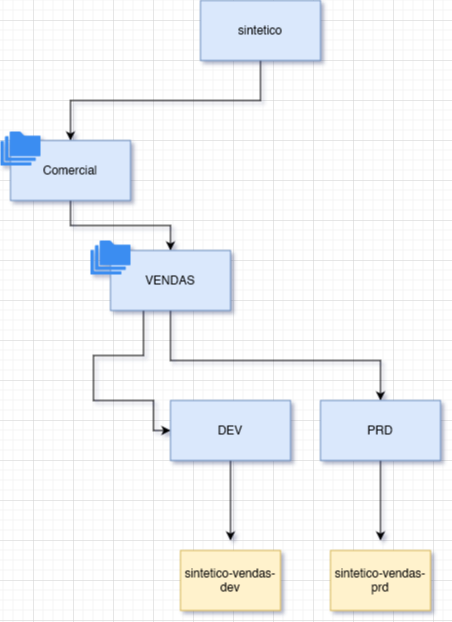

The diagram above was exported from draw.io. Its source (the exported page's mxGraphModel, read from the mxfile embedded in the PNG):
<mxGraphModel dx="868" dy="508" grid="1" gridSize="10" guides="1" tooltips="1" connect="1" arrows="1" fold="1" page="1" pageScale="1" pageWidth="827" pageHeight="1169" math="0" shadow="0">
  <root>
    <mxCell id="0" />
    <mxCell id="1" parent="0" />
    <mxCell id="lwq8H0B81Pt8OWV8RZo5-4" value="" style="edgeStyle=orthogonalEdgeStyle;rounded=0;orthogonalLoop=1;jettySize=auto;html=1;" parent="1" source="lwq8H0B81Pt8OWV8RZo5-1" target="lwq8H0B81Pt8OWV8RZo5-3" edge="1">
      <mxGeometry relative="1" as="geometry">
        <Array as="points">
          <mxPoint x="507" y="160" />
          <mxPoint x="317" y="160" />
        </Array>
      </mxGeometry>
    </mxCell>
    <mxCell id="lwq8H0B81Pt8OWV8RZo5-1" value="sintetico" style="rounded=0;whiteSpace=wrap;html=1;fillColor=#dae8fc;strokeColor=#6c8ebf;" parent="1" vertex="1">
      <mxGeometry x="447" y="60" width="120" height="60" as="geometry" />
    </mxCell>
    <mxCell id="lwq8H0B81Pt8OWV8RZo5-17" style="edgeStyle=orthogonalEdgeStyle;rounded=0;orthogonalLoop=1;jettySize=auto;html=1;" parent="1" source="lwq8H0B81Pt8OWV8RZo5-3" target="lwq8H0B81Pt8OWV8RZo5-11" edge="1">
      <mxGeometry relative="1" as="geometry" />
    </mxCell>
    <mxCell id="lwq8H0B81Pt8OWV8RZo5-3" value="Comercial" style="whiteSpace=wrap;html=1;fillColor=#dae8fc;strokeColor=#6c8ebf;rounded=0;" parent="1" vertex="1">
      <mxGeometry x="257" y="200" width="120" height="60" as="geometry" />
    </mxCell>
    <mxCell id="lwq8H0B81Pt8OWV8RZo5-8" value="" style="sketch=0;html=1;aspect=fixed;strokeColor=none;shadow=0;align=center;verticalAlign=top;fillColor=#3B8DF1;shape=mxgraph.gcp2.folders" parent="1" vertex="1">
      <mxGeometry x="247" y="191" width="40" height="34" as="geometry" />
    </mxCell>
    <mxCell id="lwq8H0B81Pt8OWV8RZo5-20" style="edgeStyle=orthogonalEdgeStyle;rounded=0;orthogonalLoop=1;jettySize=auto;html=1;entryX=0;entryY=0.5;entryDx=0;entryDy=0;" parent="1" source="lwq8H0B81Pt8OWV8RZo5-11" target="lwq8H0B81Pt8OWV8RZo5-14" edge="1">
      <mxGeometry relative="1" as="geometry">
        <mxPoint x="410" y="480" as="targetPoint" />
        <Array as="points">
          <mxPoint x="390" y="415" />
          <mxPoint x="340" y="415" />
          <mxPoint x="340" y="460" />
          <mxPoint x="400" y="460" />
          <mxPoint x="400" y="490" />
        </Array>
      </mxGeometry>
    </mxCell>
    <mxCell id="lwq8H0B81Pt8OWV8RZo5-21" style="edgeStyle=orthogonalEdgeStyle;rounded=0;orthogonalLoop=1;jettySize=auto;html=1;entryX=0.5;entryY=0;entryDx=0;entryDy=0;" parent="1" source="lwq8H0B81Pt8OWV8RZo5-11" target="lwq8H0B81Pt8OWV8RZo5-15" edge="1">
      <mxGeometry relative="1" as="geometry">
        <Array as="points">
          <mxPoint x="417" y="420" />
          <mxPoint x="627" y="420" />
        </Array>
      </mxGeometry>
    </mxCell>
    <mxCell id="lwq8H0B81Pt8OWV8RZo5-11" value="VENDAS" style="whiteSpace=wrap;html=1;fillColor=#dae8fc;strokeColor=#6c8ebf;rounded=0;" parent="1" vertex="1">
      <mxGeometry x="357" y="310" width="120" height="60" as="geometry" />
    </mxCell>
    <mxCell id="lwq8H0B81Pt8OWV8RZo5-29" style="edgeStyle=orthogonalEdgeStyle;rounded=0;orthogonalLoop=1;jettySize=auto;html=1;" parent="1" source="lwq8H0B81Pt8OWV8RZo5-14" edge="1">
      <mxGeometry relative="1" as="geometry">
        <mxPoint x="477" y="600" as="targetPoint" />
      </mxGeometry>
    </mxCell>
    <mxCell id="lwq8H0B81Pt8OWV8RZo5-14" value="DEV" style="whiteSpace=wrap;html=1;fillColor=#dae8fc;strokeColor=#6c8ebf;rounded=0;" parent="1" vertex="1">
      <mxGeometry x="417" y="460" width="120" height="60" as="geometry" />
    </mxCell>
    <mxCell id="lwq8H0B81Pt8OWV8RZo5-30" style="edgeStyle=orthogonalEdgeStyle;rounded=0;orthogonalLoop=1;jettySize=auto;html=1;" parent="1" source="lwq8H0B81Pt8OWV8RZo5-15" edge="1">
      <mxGeometry relative="1" as="geometry">
        <mxPoint x="627" y="600" as="targetPoint" />
      </mxGeometry>
    </mxCell>
    <mxCell id="lwq8H0B81Pt8OWV8RZo5-15" value="PRD" style="whiteSpace=wrap;html=1;fillColor=#dae8fc;strokeColor=#6c8ebf;rounded=0;" parent="1" vertex="1">
      <mxGeometry x="567" y="460" width="120" height="60" as="geometry" />
    </mxCell>
    <mxCell id="lwq8H0B81Pt8OWV8RZo5-26" value="sintetico-vendas-dev" style="whiteSpace=wrap;html=1;fillColor=#fff2cc;strokeColor=#d6b656;rounded=0;" parent="1" vertex="1">
      <mxGeometry x="427" y="610" width="100" height="60" as="geometry" />
    </mxCell>
    <mxCell id="lwq8H0B81Pt8OWV8RZo5-27" value="sintetico-vendas-prd" style="whiteSpace=wrap;html=1;fillColor=#fff2cc;strokeColor=#d6b656;rounded=0;" parent="1" vertex="1">
      <mxGeometry x="577" y="610" width="100" height="60" as="geometry" />
    </mxCell>
    <mxCell id="lwq8H0B81Pt8OWV8RZo5-32" value="" style="sketch=0;html=1;aspect=fixed;strokeColor=none;shadow=0;align=center;verticalAlign=top;fillColor=#3B8DF1;shape=mxgraph.gcp2.folders" parent="1" vertex="1">
      <mxGeometry x="337" y="300" width="40" height="34" as="geometry" />
    </mxCell>
  </root>
</mxGraphModel>